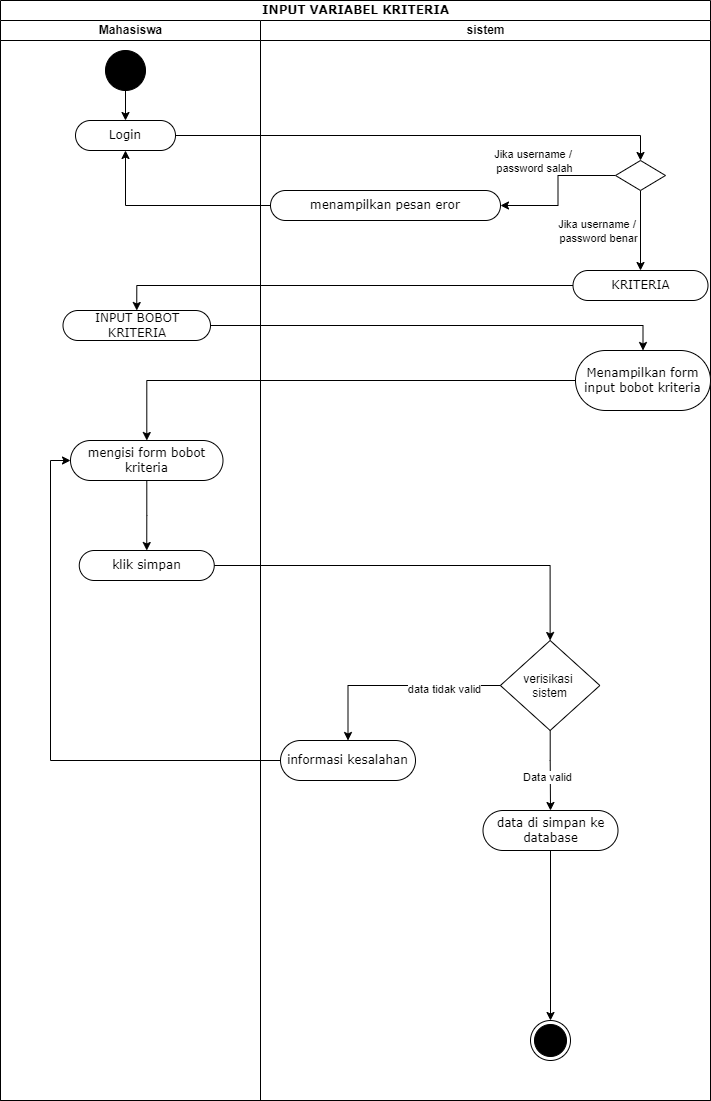

The diagram above was exported from draw.io. Its source (the exported page's mxGraphModel, read from the mxfile embedded in the PNG):
<mxGraphModel dx="868" dy="435" grid="1" gridSize="10" guides="1" tooltips="1" connect="1" arrows="1" fold="1" page="1" pageScale="1" pageWidth="850" pageHeight="1100" math="0" shadow="0">
  <root>
    <mxCell id="0" />
    <mxCell id="1" parent="0" />
    <mxCell id="RPqRwZu5jv_lf-XjWL4N-1" value="INPUT VARIABEL KRITERIA" style="swimlane;html=1;childLayout=stackLayout;startSize=20;rounded=0;shadow=0;comic=0;labelBackgroundColor=none;strokeWidth=1;fontFamily=Verdana;fontSize=12;align=center;" parent="1" vertex="1">
      <mxGeometry x="40" y="20" width="710" height="1100" as="geometry" />
    </mxCell>
    <mxCell id="RPqRwZu5jv_lf-XjWL4N-2" value="Mahasiswa" style="swimlane;html=1;startSize=20;" parent="RPqRwZu5jv_lf-XjWL4N-1" vertex="1">
      <mxGeometry y="20" width="260" height="1080" as="geometry" />
    </mxCell>
    <mxCell id="RPqRwZu5jv_lf-XjWL4N-3" style="edgeStyle=orthogonalEdgeStyle;rounded=0;orthogonalLoop=1;jettySize=auto;html=1;entryX=0.5;entryY=0;entryDx=0;entryDy=0;" parent="RPqRwZu5jv_lf-XjWL4N-2" source="RPqRwZu5jv_lf-XjWL4N-4" target="RPqRwZu5jv_lf-XjWL4N-5" edge="1">
      <mxGeometry relative="1" as="geometry" />
    </mxCell>
    <mxCell id="RPqRwZu5jv_lf-XjWL4N-4" value="" style="ellipse;whiteSpace=wrap;html=1;rounded=0;shadow=0;comic=0;labelBackgroundColor=none;strokeWidth=1;fillColor=#000000;fontFamily=Verdana;fontSize=12;align=center;" parent="RPqRwZu5jv_lf-XjWL4N-2" vertex="1">
      <mxGeometry x="105" y="30" width="40" height="40" as="geometry" />
    </mxCell>
    <mxCell id="RPqRwZu5jv_lf-XjWL4N-5" value="Login" style="rounded=1;whiteSpace=wrap;html=1;shadow=0;comic=0;labelBackgroundColor=none;strokeWidth=1;fontFamily=Verdana;fontSize=12;align=center;arcSize=50;" parent="RPqRwZu5jv_lf-XjWL4N-2" vertex="1">
      <mxGeometry x="75" y="100" width="100" height="30" as="geometry" />
    </mxCell>
    <mxCell id="RPqRwZu5jv_lf-XjWL4N-6" value="INPUT BOBOT KRITERIA" style="rounded=1;whiteSpace=wrap;html=1;shadow=0;comic=0;labelBackgroundColor=none;strokeWidth=1;fontFamily=Verdana;fontSize=12;align=center;arcSize=50;" parent="RPqRwZu5jv_lf-XjWL4N-2" vertex="1">
      <mxGeometry x="62.5" y="290" width="147.5" height="30" as="geometry" />
    </mxCell>
    <mxCell id="40CBFMSRMnMHHgf-ktQ2-2" style="edgeStyle=orthogonalEdgeStyle;rounded=0;orthogonalLoop=1;jettySize=auto;html=1;entryX=0.5;entryY=0;entryDx=0;entryDy=0;" edge="1" parent="RPqRwZu5jv_lf-XjWL4N-2" source="RPqRwZu5jv_lf-XjWL4N-8" target="oYyi_mIYxzdmAE-LbJzC-2">
      <mxGeometry relative="1" as="geometry" />
    </mxCell>
    <mxCell id="RPqRwZu5jv_lf-XjWL4N-8" value="mengisi form bobot kriteria" style="rounded=1;whiteSpace=wrap;html=1;shadow=0;comic=0;labelBackgroundColor=none;strokeWidth=1;fontFamily=Verdana;fontSize=12;align=center;arcSize=50;" parent="RPqRwZu5jv_lf-XjWL4N-2" vertex="1">
      <mxGeometry x="70" y="420" width="152.5" height="40" as="geometry" />
    </mxCell>
    <mxCell id="oYyi_mIYxzdmAE-LbJzC-2" value="klik simpan" style="rounded=1;whiteSpace=wrap;html=1;shadow=0;comic=0;labelBackgroundColor=none;strokeWidth=1;fontFamily=Verdana;fontSize=12;align=center;arcSize=50;" parent="RPqRwZu5jv_lf-XjWL4N-2" vertex="1">
      <mxGeometry x="78.75" y="530" width="135" height="30" as="geometry" />
    </mxCell>
    <mxCell id="RPqRwZu5jv_lf-XjWL4N-9" style="edgeStyle=orthogonalEdgeStyle;rounded=0;orthogonalLoop=1;jettySize=auto;html=1;entryX=0.5;entryY=0;entryDx=0;entryDy=0;" parent="RPqRwZu5jv_lf-XjWL4N-1" source="RPqRwZu5jv_lf-XjWL4N-5" target="RPqRwZu5jv_lf-XjWL4N-16" edge="1">
      <mxGeometry relative="1" as="geometry" />
    </mxCell>
    <mxCell id="RPqRwZu5jv_lf-XjWL4N-10" value="Jika username /&amp;nbsp;&lt;br&gt;password salah" style="edgeLabel;html=1;align=center;verticalAlign=middle;resizable=0;points=[];" parent="RPqRwZu5jv_lf-XjWL4N-9" connectable="0" vertex="1">
      <mxGeometry x="0.4591" relative="1" as="geometry">
        <mxPoint x="1" y="25" as="offset" />
      </mxGeometry>
    </mxCell>
    <mxCell id="RPqRwZu5jv_lf-XjWL4N-11" style="edgeStyle=orthogonalEdgeStyle;rounded=0;orthogonalLoop=1;jettySize=auto;html=1;entryX=0.5;entryY=1;entryDx=0;entryDy=0;" parent="RPqRwZu5jv_lf-XjWL4N-1" source="RPqRwZu5jv_lf-XjWL4N-17" target="RPqRwZu5jv_lf-XjWL4N-5" edge="1">
      <mxGeometry relative="1" as="geometry" />
    </mxCell>
    <mxCell id="RPqRwZu5jv_lf-XjWL4N-12" style="edgeStyle=orthogonalEdgeStyle;rounded=0;orthogonalLoop=1;jettySize=auto;html=1;entryX=0.5;entryY=0;entryDx=0;entryDy=0;" parent="RPqRwZu5jv_lf-XjWL4N-1" source="RPqRwZu5jv_lf-XjWL4N-18" target="RPqRwZu5jv_lf-XjWL4N-6" edge="1">
      <mxGeometry relative="1" as="geometry" />
    </mxCell>
    <mxCell id="RPqRwZu5jv_lf-XjWL4N-29" style="edgeStyle=orthogonalEdgeStyle;rounded=0;orthogonalLoop=1;jettySize=auto;html=1;entryX=0.5;entryY=0;entryDx=0;entryDy=0;" parent="RPqRwZu5jv_lf-XjWL4N-1" source="RPqRwZu5jv_lf-XjWL4N-6" target="RPqRwZu5jv_lf-XjWL4N-20" edge="1">
      <mxGeometry relative="1" as="geometry" />
    </mxCell>
    <mxCell id="oYyi_mIYxzdmAE-LbJzC-7" style="edgeStyle=orthogonalEdgeStyle;rounded=0;orthogonalLoop=1;jettySize=auto;html=1;entryX=0.5;entryY=0;entryDx=0;entryDy=0;" parent="RPqRwZu5jv_lf-XjWL4N-1" source="oYyi_mIYxzdmAE-LbJzC-2" target="oYyi_mIYxzdmAE-LbJzC-5" edge="1">
      <mxGeometry relative="1" as="geometry" />
    </mxCell>
    <mxCell id="40CBFMSRMnMHHgf-ktQ2-1" style="edgeStyle=orthogonalEdgeStyle;rounded=0;orthogonalLoop=1;jettySize=auto;html=1;" edge="1" parent="RPqRwZu5jv_lf-XjWL4N-1" source="RPqRwZu5jv_lf-XjWL4N-20" target="RPqRwZu5jv_lf-XjWL4N-8">
      <mxGeometry relative="1" as="geometry" />
    </mxCell>
    <mxCell id="40CBFMSRMnMHHgf-ktQ2-5" style="edgeStyle=orthogonalEdgeStyle;rounded=0;orthogonalLoop=1;jettySize=auto;html=1;entryX=0;entryY=0.5;entryDx=0;entryDy=0;" edge="1" parent="RPqRwZu5jv_lf-XjWL4N-1" source="oYyi_mIYxzdmAE-LbJzC-15" target="RPqRwZu5jv_lf-XjWL4N-8">
      <mxGeometry relative="1" as="geometry" />
    </mxCell>
    <mxCell id="RPqRwZu5jv_lf-XjWL4N-13" value="sistem" style="swimlane;html=1;startSize=20;" parent="RPqRwZu5jv_lf-XjWL4N-1" vertex="1">
      <mxGeometry x="260" y="20" width="450" height="1080" as="geometry" />
    </mxCell>
    <mxCell id="RPqRwZu5jv_lf-XjWL4N-14" style="edgeStyle=orthogonalEdgeStyle;rounded=0;orthogonalLoop=1;jettySize=auto;html=1;entryX=1;entryY=0.5;entryDx=0;entryDy=0;" parent="RPqRwZu5jv_lf-XjWL4N-13" source="RPqRwZu5jv_lf-XjWL4N-16" target="RPqRwZu5jv_lf-XjWL4N-17" edge="1">
      <mxGeometry relative="1" as="geometry">
        <mxPoint x="280" y="185" as="targetPoint" />
      </mxGeometry>
    </mxCell>
    <mxCell id="RPqRwZu5jv_lf-XjWL4N-15" style="edgeStyle=orthogonalEdgeStyle;rounded=0;orthogonalLoop=1;jettySize=auto;html=1;entryX=0.5;entryY=0;entryDx=0;entryDy=0;" parent="RPqRwZu5jv_lf-XjWL4N-13" source="RPqRwZu5jv_lf-XjWL4N-16" target="RPqRwZu5jv_lf-XjWL4N-18" edge="1">
      <mxGeometry relative="1" as="geometry" />
    </mxCell>
    <mxCell id="RPqRwZu5jv_lf-XjWL4N-16" value="" style="rhombus;fillColor=#FFFFFF;strokeColor=#000000;" parent="RPqRwZu5jv_lf-XjWL4N-13" vertex="1">
      <mxGeometry x="355" y="140" width="50" height="30" as="geometry" />
    </mxCell>
    <mxCell id="RPqRwZu5jv_lf-XjWL4N-17" value="menampilkan pesan eror" style="rounded=1;whiteSpace=wrap;html=1;shadow=0;comic=0;labelBackgroundColor=none;strokeWidth=1;fontFamily=Verdana;fontSize=12;align=center;arcSize=50;" parent="RPqRwZu5jv_lf-XjWL4N-13" vertex="1">
      <mxGeometry x="10" y="170" width="230" height="30" as="geometry" />
    </mxCell>
    <mxCell id="RPqRwZu5jv_lf-XjWL4N-18" value="KRITERIA" style="rounded=1;whiteSpace=wrap;html=1;shadow=0;comic=0;labelBackgroundColor=none;strokeWidth=1;fontFamily=Verdana;fontSize=12;align=center;arcSize=50;" parent="RPqRwZu5jv_lf-XjWL4N-13" vertex="1">
      <mxGeometry x="312.5" y="250" width="135" height="30" as="geometry" />
    </mxCell>
    <mxCell id="RPqRwZu5jv_lf-XjWL4N-19" value="Jika username /&amp;nbsp;&lt;br&gt;password benar" style="edgeLabel;html=1;align=center;verticalAlign=middle;resizable=0;points=[];" parent="RPqRwZu5jv_lf-XjWL4N-13" connectable="0" vertex="1">
      <mxGeometry x="347.50304347826096" y="220" as="geometry">
        <mxPoint x="-10" y="-10" as="offset" />
      </mxGeometry>
    </mxCell>
    <mxCell id="RPqRwZu5jv_lf-XjWL4N-20" value="Menampilkan form input bobot kriteria" style="rounded=1;whiteSpace=wrap;html=1;shadow=0;comic=0;labelBackgroundColor=none;strokeWidth=1;fontFamily=Verdana;fontSize=12;align=center;arcSize=50;" parent="RPqRwZu5jv_lf-XjWL4N-13" vertex="1">
      <mxGeometry x="315" y="330" width="135" height="60" as="geometry" />
    </mxCell>
    <mxCell id="RPqRwZu5jv_lf-XjWL4N-28" value="" style="ellipse;html=1;shape=endState;fillColor=#000000;strokeColor=#000000;" parent="RPqRwZu5jv_lf-XjWL4N-13" vertex="1">
      <mxGeometry x="270" y="1000" width="40" height="40" as="geometry" />
    </mxCell>
    <mxCell id="40CBFMSRMnMHHgf-ktQ2-3" style="edgeStyle=orthogonalEdgeStyle;rounded=0;orthogonalLoop=1;jettySize=auto;html=1;entryX=0.5;entryY=0;entryDx=0;entryDy=0;" edge="1" parent="RPqRwZu5jv_lf-XjWL4N-13" source="oYyi_mIYxzdmAE-LbJzC-5" target="oYyi_mIYxzdmAE-LbJzC-8">
      <mxGeometry relative="1" as="geometry">
        <Array as="points">
          <mxPoint x="290" y="740" />
          <mxPoint x="290" y="740" />
        </Array>
      </mxGeometry>
    </mxCell>
    <mxCell id="40CBFMSRMnMHHgf-ktQ2-4" value="Data valid" style="edgeLabel;html=1;align=center;verticalAlign=middle;resizable=0;points=[];" vertex="1" connectable="0" parent="40CBFMSRMnMHHgf-ktQ2-3">
      <mxGeometry x="0.1752" y="-3" relative="1" as="geometry">
        <mxPoint as="offset" />
      </mxGeometry>
    </mxCell>
    <mxCell id="oYyi_mIYxzdmAE-LbJzC-5" value="verisikasi &#10;sistem" style="rhombus;fillColor=#FFFFFF;strokeColor=#000000;" parent="RPqRwZu5jv_lf-XjWL4N-13" vertex="1">
      <mxGeometry x="239.88" y="620" width="99.5" height="90" as="geometry" />
    </mxCell>
    <mxCell id="oYyi_mIYxzdmAE-LbJzC-13" style="edgeStyle=orthogonalEdgeStyle;rounded=0;orthogonalLoop=1;jettySize=auto;html=1;entryX=0.5;entryY=0;entryDx=0;entryDy=0;" parent="RPqRwZu5jv_lf-XjWL4N-13" source="oYyi_mIYxzdmAE-LbJzC-8" target="RPqRwZu5jv_lf-XjWL4N-28" edge="1">
      <mxGeometry relative="1" as="geometry" />
    </mxCell>
    <mxCell id="oYyi_mIYxzdmAE-LbJzC-8" value="data di simpan ke database" style="rounded=1;whiteSpace=wrap;html=1;shadow=0;comic=0;labelBackgroundColor=none;strokeWidth=1;fontFamily=Verdana;fontSize=12;align=center;arcSize=50;" parent="RPqRwZu5jv_lf-XjWL4N-13" vertex="1">
      <mxGeometry x="222.5" y="790" width="135" height="40" as="geometry" />
    </mxCell>
    <mxCell id="oYyi_mIYxzdmAE-LbJzC-15" value="informasi kesalahan" style="rounded=1;whiteSpace=wrap;html=1;shadow=0;comic=0;labelBackgroundColor=none;strokeWidth=1;fontFamily=Verdana;fontSize=12;align=center;arcSize=50;" parent="RPqRwZu5jv_lf-XjWL4N-13" vertex="1">
      <mxGeometry x="20" y="720" width="135" height="40" as="geometry" />
    </mxCell>
    <mxCell id="oYyi_mIYxzdmAE-LbJzC-16" style="edgeStyle=orthogonalEdgeStyle;rounded=0;orthogonalLoop=1;jettySize=auto;html=1;entryX=0.5;entryY=0;entryDx=0;entryDy=0;" parent="RPqRwZu5jv_lf-XjWL4N-13" source="oYyi_mIYxzdmAE-LbJzC-5" target="oYyi_mIYxzdmAE-LbJzC-15" edge="1">
      <mxGeometry relative="1" as="geometry" />
    </mxCell>
    <mxCell id="oYyi_mIYxzdmAE-LbJzC-17" value="data tidak valid" style="edgeLabel;html=1;align=center;verticalAlign=middle;resizable=0;points=[];" parent="oYyi_mIYxzdmAE-LbJzC-16" connectable="0" vertex="1">
      <mxGeometry x="-0.4597" y="3" relative="1" as="geometry">
        <mxPoint as="offset" />
      </mxGeometry>
    </mxCell>
  </root>
</mxGraphModel>